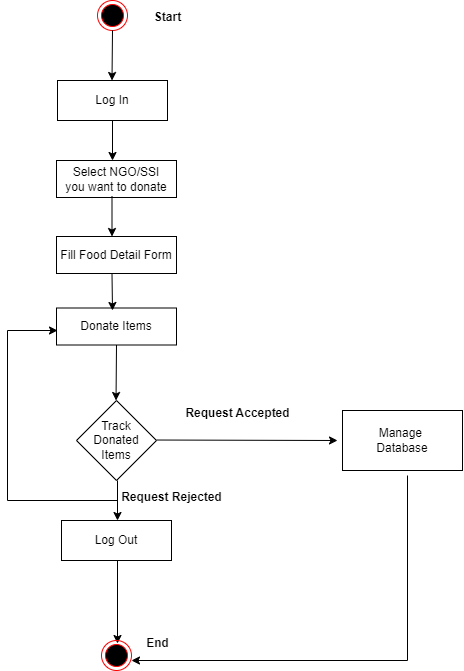

The diagram above was exported from draw.io. Its source (the exported page's mxGraphModel, read from the mxfile embedded in the PNG):
<mxGraphModel dx="1615" dy="832" grid="1" gridSize="10" guides="1" tooltips="1" connect="1" arrows="1" fold="1" page="1" pageScale="1" pageWidth="850" pageHeight="1100" math="0" shadow="0">
  <root>
    <mxCell id="0" />
    <mxCell id="1" parent="0" />
    <mxCell id="kg3hhSdUI7nN3jFuooL9-12" value="" style="ellipse;html=1;shape=endState;fillColor=#000000;strokeColor=#ff0000;" vertex="1" parent="1">
      <mxGeometry x="180" y="40" width="30" height="30" as="geometry" />
    </mxCell>
    <mxCell id="kg3hhSdUI7nN3jFuooL9-13" value="Start" style="text;align=center;fontStyle=1;verticalAlign=middle;spacingLeft=3;spacingRight=3;strokeColor=none;rotatable=0;points=[[0,0.5],[1,0.5]];portConstraint=eastwest;html=1;" vertex="1" parent="1">
      <mxGeometry x="210" y="44" width="80" height="26" as="geometry" />
    </mxCell>
    <mxCell id="kg3hhSdUI7nN3jFuooL9-15" value="Log In" style="html=1;whiteSpace=wrap;" vertex="1" parent="1">
      <mxGeometry x="140" y="120" width="110" height="40" as="geometry" />
    </mxCell>
    <mxCell id="kg3hhSdUI7nN3jFuooL9-17" value="" style="endArrow=classic;html=1;rounded=0;exitX=0.5;exitY=1;exitDx=0;exitDy=0;" edge="1" parent="1" source="kg3hhSdUI7nN3jFuooL9-12">
      <mxGeometry width="50" height="50" relative="1" as="geometry">
        <mxPoint x="194.5" y="80" as="sourcePoint" />
        <mxPoint x="194.5" y="120" as="targetPoint" />
        <Array as="points" />
      </mxGeometry>
    </mxCell>
    <mxCell id="kg3hhSdUI7nN3jFuooL9-22" value="" style="endArrow=classic;html=1;rounded=0;exitX=0.5;exitY=1;exitDx=0;exitDy=0;" edge="1" parent="1" source="kg3hhSdUI7nN3jFuooL9-15">
      <mxGeometry width="50" height="50" relative="1" as="geometry">
        <mxPoint x="195" y="180" as="sourcePoint" />
        <mxPoint x="195" y="200" as="targetPoint" />
        <Array as="points" />
      </mxGeometry>
    </mxCell>
    <mxCell id="kg3hhSdUI7nN3jFuooL9-24" value="" style="endArrow=classic;html=1;rounded=0;" edge="1" parent="1">
      <mxGeometry width="50" height="50" relative="1" as="geometry">
        <mxPoint x="239" y="479.52" as="sourcePoint" />
        <mxPoint x="420" y="480" as="targetPoint" />
      </mxGeometry>
    </mxCell>
    <mxCell id="kg3hhSdUI7nN3jFuooL9-25" value="" style="endArrow=classic;html=1;rounded=0;entryX=0;entryY=0.5;entryDx=0;entryDy=0;" edge="1" parent="1" target="kg3hhSdUI7nN3jFuooL9-37">
      <mxGeometry width="50" height="50" relative="1" as="geometry">
        <mxPoint x="200" y="600" as="sourcePoint" />
        <mxPoint x="200" y="640" as="targetPoint" />
      </mxGeometry>
    </mxCell>
    <mxCell id="kg3hhSdUI7nN3jFuooL9-26" value="Manage&amp;nbsp;&lt;br&gt;Database" style="rounded=0;whiteSpace=wrap;html=1;" vertex="1" parent="1">
      <mxGeometry x="425" y="450" width="120" height="60" as="geometry" />
    </mxCell>
    <mxCell id="kg3hhSdUI7nN3jFuooL9-32" value="Request Accepted" style="text;align=center;fontStyle=1;verticalAlign=middle;spacingLeft=3;spacingRight=3;strokeColor=none;rotatable=0;points=[[0,0.5],[1,0.5]];portConstraint=eastwest;html=1;" vertex="1" parent="1">
      <mxGeometry x="280" y="440" width="80" height="26" as="geometry" />
    </mxCell>
    <mxCell id="kg3hhSdUI7nN3jFuooL9-34" value="" style="ellipse;html=1;shape=endState;fillColor=#000000;strokeColor=#ff0000;" vertex="1" parent="1">
      <mxGeometry x="184" y="680" width="30" height="30" as="geometry" />
    </mxCell>
    <mxCell id="kg3hhSdUI7nN3jFuooL9-37" value="End" style="text;align=center;fontStyle=1;verticalAlign=middle;spacingLeft=3;spacingRight=3;strokeColor=none;rotatable=0;points=[[0,0.5],[1,0.5]];portConstraint=eastwest;html=1;" vertex="1" parent="1">
      <mxGeometry x="200" y="670" width="80" height="26" as="geometry" />
    </mxCell>
    <mxCell id="kg3hhSdUI7nN3jFuooL9-38" value="Select NGO/SSI&lt;br&gt;you want to donate" style="rounded=0;whiteSpace=wrap;html=1;" vertex="1" parent="1">
      <mxGeometry x="139" y="200" width="120" height="37" as="geometry" />
    </mxCell>
    <mxCell id="kg3hhSdUI7nN3jFuooL9-40" value="Fill Food Detail Form" style="rounded=0;whiteSpace=wrap;html=1;" vertex="1" parent="1">
      <mxGeometry x="139" y="276" width="120" height="37" as="geometry" />
    </mxCell>
    <mxCell id="kg3hhSdUI7nN3jFuooL9-41" value="Donate Items" style="rounded=0;whiteSpace=wrap;html=1;" vertex="1" parent="1">
      <mxGeometry x="139" y="347.5" width="120" height="37" as="geometry" />
    </mxCell>
    <mxCell id="kg3hhSdUI7nN3jFuooL9-43" value="" style="endArrow=classic;html=1;rounded=0;" edge="1" parent="1">
      <mxGeometry width="50" height="50" relative="1" as="geometry">
        <mxPoint x="194.5" y="236" as="sourcePoint" />
        <mxPoint x="194.5" y="276" as="targetPoint" />
      </mxGeometry>
    </mxCell>
    <mxCell id="kg3hhSdUI7nN3jFuooL9-44" value="" style="endArrow=classic;html=1;rounded=0;" edge="1" parent="1">
      <mxGeometry width="50" height="50" relative="1" as="geometry">
        <mxPoint x="194.5" y="313" as="sourcePoint" />
        <mxPoint x="195" y="350" as="targetPoint" />
      </mxGeometry>
    </mxCell>
    <mxCell id="kg3hhSdUI7nN3jFuooL9-47" value="Track Donated Items" style="rhombus;whiteSpace=wrap;html=1;" vertex="1" parent="1">
      <mxGeometry x="159" y="440" width="80" height="80" as="geometry" />
    </mxCell>
    <mxCell id="kg3hhSdUI7nN3jFuooL9-49" value="" style="endArrow=classic;html=1;rounded=0;exitX=0.5;exitY=1;exitDx=0;exitDy=0;" edge="1" parent="1" source="kg3hhSdUI7nN3jFuooL9-41">
      <mxGeometry width="50" height="50" relative="1" as="geometry">
        <mxPoint x="198.51999999999998" y="400" as="sourcePoint" />
        <mxPoint x="198.51999999999998" y="440" as="targetPoint" />
      </mxGeometry>
    </mxCell>
    <mxCell id="kg3hhSdUI7nN3jFuooL9-51" value="" style="endArrow=classic;html=1;rounded=0;" edge="1" parent="1">
      <mxGeometry width="50" height="50" relative="1" as="geometry">
        <mxPoint x="200" y="520" as="sourcePoint" />
        <mxPoint x="200" y="560" as="targetPoint" />
      </mxGeometry>
    </mxCell>
    <mxCell id="kg3hhSdUI7nN3jFuooL9-52" value="Log Out" style="html=1;whiteSpace=wrap;" vertex="1" parent="1">
      <mxGeometry x="144" y="560" width="110" height="40" as="geometry" />
    </mxCell>
    <mxCell id="kg3hhSdUI7nN3jFuooL9-53" value="" style="endArrow=classic;html=1;rounded=0;" edge="1" parent="1">
      <mxGeometry width="50" height="50" relative="1" as="geometry">
        <mxPoint x="490" y="515" as="sourcePoint" />
        <mxPoint x="214" y="700" as="targetPoint" />
        <Array as="points">
          <mxPoint x="490" y="700" />
        </Array>
      </mxGeometry>
    </mxCell>
    <mxCell id="kg3hhSdUI7nN3jFuooL9-54" value="" style="endArrow=classic;html=1;rounded=0;" edge="1" parent="1">
      <mxGeometry width="50" height="50" relative="1" as="geometry">
        <mxPoint x="200" y="540" as="sourcePoint" />
        <mxPoint x="140" y="370" as="targetPoint" />
        <Array as="points">
          <mxPoint x="90" y="540" />
          <mxPoint x="90" y="370" />
        </Array>
      </mxGeometry>
    </mxCell>
    <mxCell id="kg3hhSdUI7nN3jFuooL9-55" value="Request Rejected" style="text;align=center;fontStyle=1;verticalAlign=middle;spacingLeft=3;spacingRight=3;strokeColor=none;rotatable=0;points=[[0,0.5],[1,0.5]];portConstraint=eastwest;html=1;" vertex="1" parent="1">
      <mxGeometry x="214" y="524" width="80" height="26" as="geometry" />
    </mxCell>
  </root>
</mxGraphModel>